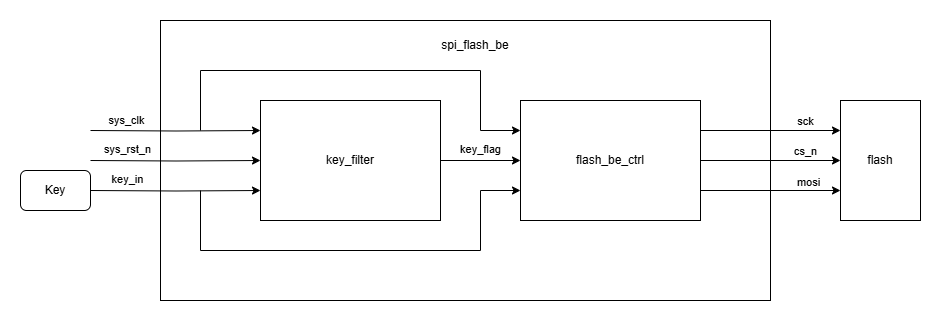

The diagram above was exported from draw.io. Its source (the exported page's mxGraphModel, read from the mxfile embedded in the PNG):
<mxGraphModel dx="1188" dy="631" grid="1" gridSize="10" guides="1" tooltips="1" connect="1" arrows="1" fold="1" page="1" pageScale="1" pageWidth="1654" pageHeight="1169" math="0" shadow="0">
  <root>
    <mxCell id="0" />
    <mxCell id="1" parent="0" />
    <mxCell id="c-wVkzrCbjVShmEtlVk6-23" value="" style="rounded=0;whiteSpace=wrap;html=1;" vertex="1" parent="1">
      <mxGeometry x="560" y="280" width="610" height="280" as="geometry" />
    </mxCell>
    <mxCell id="c-wVkzrCbjVShmEtlVk6-3" style="edgeStyle=orthogonalEdgeStyle;rounded=0;orthogonalLoop=1;jettySize=auto;html=1;entryX=0;entryY=0.25;entryDx=0;entryDy=0;" edge="1" parent="1" target="c-wVkzrCbjVShmEtlVk6-1">
      <mxGeometry relative="1" as="geometry">
        <mxPoint x="490" y="390" as="sourcePoint" />
      </mxGeometry>
    </mxCell>
    <mxCell id="c-wVkzrCbjVShmEtlVk6-10" value="sys_clk" style="edgeLabel;html=1;align=center;verticalAlign=middle;resizable=0;points=[];" vertex="1" connectable="0" parent="c-wVkzrCbjVShmEtlVk6-3">
      <mxGeometry x="-0.6344" relative="1" as="geometry">
        <mxPoint x="5" y="-11" as="offset" />
      </mxGeometry>
    </mxCell>
    <mxCell id="c-wVkzrCbjVShmEtlVk6-4" style="edgeStyle=orthogonalEdgeStyle;rounded=0;orthogonalLoop=1;jettySize=auto;html=1;entryX=0;entryY=0.5;entryDx=0;entryDy=0;" edge="1" parent="1" target="c-wVkzrCbjVShmEtlVk6-1">
      <mxGeometry relative="1" as="geometry">
        <mxPoint x="490" y="420" as="sourcePoint" />
      </mxGeometry>
    </mxCell>
    <mxCell id="c-wVkzrCbjVShmEtlVk6-11" value="sys_rst_n" style="edgeLabel;html=1;align=center;verticalAlign=middle;resizable=0;points=[];" vertex="1" connectable="0" parent="c-wVkzrCbjVShmEtlVk6-4">
      <mxGeometry x="-0.6345" y="1" relative="1" as="geometry">
        <mxPoint x="6" y="-11" as="offset" />
      </mxGeometry>
    </mxCell>
    <mxCell id="c-wVkzrCbjVShmEtlVk6-5" style="edgeStyle=orthogonalEdgeStyle;rounded=0;orthogonalLoop=1;jettySize=auto;html=1;entryX=0;entryY=0.75;entryDx=0;entryDy=0;" edge="1" parent="1" target="c-wVkzrCbjVShmEtlVk6-1">
      <mxGeometry relative="1" as="geometry">
        <mxPoint x="490" y="450" as="sourcePoint" />
      </mxGeometry>
    </mxCell>
    <mxCell id="c-wVkzrCbjVShmEtlVk6-12" value="key_in" style="edgeLabel;html=1;align=center;verticalAlign=middle;resizable=0;points=[];" vertex="1" connectable="0" parent="c-wVkzrCbjVShmEtlVk6-5">
      <mxGeometry x="-0.5563" y="1" relative="1" as="geometry">
        <mxPoint x="-1" y="-11" as="offset" />
      </mxGeometry>
    </mxCell>
    <mxCell id="c-wVkzrCbjVShmEtlVk6-6" style="edgeStyle=orthogonalEdgeStyle;rounded=0;orthogonalLoop=1;jettySize=auto;html=1;exitX=1;exitY=0.5;exitDx=0;exitDy=0;entryX=0;entryY=0.5;entryDx=0;entryDy=0;" edge="1" parent="1" source="c-wVkzrCbjVShmEtlVk6-1" target="c-wVkzrCbjVShmEtlVk6-2">
      <mxGeometry relative="1" as="geometry" />
    </mxCell>
    <mxCell id="c-wVkzrCbjVShmEtlVk6-14" value="key_flag" style="edgeLabel;html=1;align=center;verticalAlign=middle;resizable=0;points=[];" vertex="1" connectable="0" parent="c-wVkzrCbjVShmEtlVk6-6">
      <mxGeometry x="0.0292" y="-1" relative="1" as="geometry">
        <mxPoint x="-1" y="-12" as="offset" />
      </mxGeometry>
    </mxCell>
    <mxCell id="c-wVkzrCbjVShmEtlVk6-1" value="key_filter" style="rounded=0;whiteSpace=wrap;html=1;" vertex="1" parent="1">
      <mxGeometry x="660" y="360" width="180" height="120" as="geometry" />
    </mxCell>
    <mxCell id="c-wVkzrCbjVShmEtlVk6-7" style="edgeStyle=orthogonalEdgeStyle;rounded=0;orthogonalLoop=1;jettySize=auto;html=1;exitX=1;exitY=0.25;exitDx=0;exitDy=0;" edge="1" parent="1" source="c-wVkzrCbjVShmEtlVk6-2">
      <mxGeometry relative="1" as="geometry">
        <mxPoint x="1240" y="390" as="targetPoint" />
      </mxGeometry>
    </mxCell>
    <mxCell id="c-wVkzrCbjVShmEtlVk6-20" value="sck" style="edgeLabel;html=1;align=center;verticalAlign=middle;resizable=0;points=[];" vertex="1" connectable="0" parent="c-wVkzrCbjVShmEtlVk6-7">
      <mxGeometry x="0.3863" y="-1" relative="1" as="geometry">
        <mxPoint x="8" y="-11" as="offset" />
      </mxGeometry>
    </mxCell>
    <mxCell id="c-wVkzrCbjVShmEtlVk6-8" style="edgeStyle=orthogonalEdgeStyle;rounded=0;orthogonalLoop=1;jettySize=auto;html=1;exitX=1;exitY=0.5;exitDx=0;exitDy=0;" edge="1" parent="1" source="c-wVkzrCbjVShmEtlVk6-2">
      <mxGeometry relative="1" as="geometry">
        <mxPoint x="1240" y="420" as="targetPoint" />
      </mxGeometry>
    </mxCell>
    <mxCell id="c-wVkzrCbjVShmEtlVk6-21" value="cs_n" style="edgeLabel;html=1;align=center;verticalAlign=middle;resizable=0;points=[];" vertex="1" connectable="0" parent="c-wVkzrCbjVShmEtlVk6-8">
      <mxGeometry x="0.5151" y="2" relative="1" as="geometry">
        <mxPoint x="-2" y="-8" as="offset" />
      </mxGeometry>
    </mxCell>
    <mxCell id="c-wVkzrCbjVShmEtlVk6-9" style="edgeStyle=orthogonalEdgeStyle;rounded=0;orthogonalLoop=1;jettySize=auto;html=1;exitX=1;exitY=0.75;exitDx=0;exitDy=0;" edge="1" parent="1" source="c-wVkzrCbjVShmEtlVk6-2">
      <mxGeometry relative="1" as="geometry">
        <mxPoint x="1240" y="450" as="targetPoint" />
      </mxGeometry>
    </mxCell>
    <mxCell id="c-wVkzrCbjVShmEtlVk6-22" value="mosi" style="edgeLabel;html=1;align=center;verticalAlign=middle;resizable=0;points=[];" vertex="1" connectable="0" parent="c-wVkzrCbjVShmEtlVk6-9">
      <mxGeometry x="0.5608" relative="1" as="geometry">
        <mxPoint x="-2" y="-9" as="offset" />
      </mxGeometry>
    </mxCell>
    <mxCell id="c-wVkzrCbjVShmEtlVk6-16" style="edgeStyle=orthogonalEdgeStyle;rounded=0;orthogonalLoop=1;jettySize=auto;html=1;exitX=0;exitY=0.25;exitDx=0;exitDy=0;entryX=0;entryY=0.25;entryDx=0;entryDy=0;" edge="1" parent="1" target="c-wVkzrCbjVShmEtlVk6-2">
      <mxGeometry relative="1" as="geometry">
        <mxPoint x="600" y="390" as="sourcePoint" />
        <Array as="points">
          <mxPoint x="600" y="330" />
          <mxPoint x="880" y="330" />
          <mxPoint x="880" y="390" />
        </Array>
      </mxGeometry>
    </mxCell>
    <mxCell id="c-wVkzrCbjVShmEtlVk6-17" style="edgeStyle=orthogonalEdgeStyle;rounded=0;orthogonalLoop=1;jettySize=auto;html=1;exitX=0;exitY=0.75;exitDx=0;exitDy=0;entryX=0;entryY=0.75;entryDx=0;entryDy=0;" edge="1" parent="1" target="c-wVkzrCbjVShmEtlVk6-2">
      <mxGeometry relative="1" as="geometry">
        <mxPoint x="600" y="450" as="sourcePoint" />
        <Array as="points">
          <mxPoint x="600" y="510" />
          <mxPoint x="880" y="510" />
          <mxPoint x="880" y="450" />
        </Array>
      </mxGeometry>
    </mxCell>
    <mxCell id="c-wVkzrCbjVShmEtlVk6-2" value="flash_be_ctrl" style="rounded=0;whiteSpace=wrap;html=1;" vertex="1" parent="1">
      <mxGeometry x="920" y="360" width="180" height="120" as="geometry" />
    </mxCell>
    <mxCell id="c-wVkzrCbjVShmEtlVk6-19" value="flash" style="rounded=0;whiteSpace=wrap;html=1;" vertex="1" parent="1">
      <mxGeometry x="1240" y="360" width="80" height="120" as="geometry" />
    </mxCell>
    <mxCell id="c-wVkzrCbjVShmEtlVk6-24" value="spi_flash_be" style="text;html=1;align=center;verticalAlign=middle;whiteSpace=wrap;rounded=0;" vertex="1" parent="1">
      <mxGeometry x="840" y="290" width="70" height="30" as="geometry" />
    </mxCell>
    <mxCell id="c-wVkzrCbjVShmEtlVk6-25" value="Key" style="rounded=1;whiteSpace=wrap;html=1;" vertex="1" parent="1">
      <mxGeometry x="420" y="430" width="70" height="40" as="geometry" />
    </mxCell>
  </root>
</mxGraphModel>